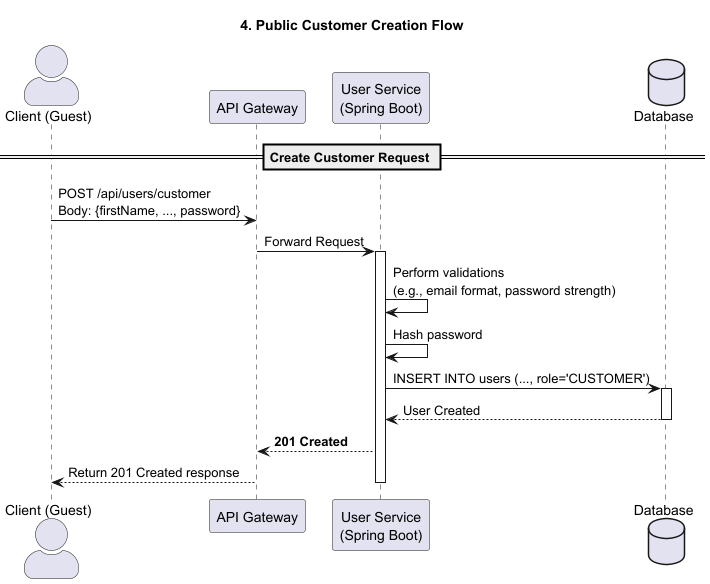

The diagram above was rendered by PlantUML. Its source (embedded in the PNG):
@startuml
title 4. Public Customer Creation Flow

actor "Client (Guest)" as Client
participant "API Gateway" as Gateway
participant "User Service\n(Spring Boot)" as Service
database "Database" as DB

skinparam sequenceActorStyle awesome

== Create Customer Request ==

Client -> Gateway: POST /api/users/customer\nBody: {firstName, ..., password}
Gateway -> Service: Forward Request
activate Service

Service -> Service: Perform validations\n(e.g., email format, password strength)
Service -> Service: Hash password
Service -> DB: INSERT INTO users (..., role='CUSTOMER')
activate DB
DB --> Service: User Created
deactivate DB

Service --> Gateway: **201 Created**
Gateway --> Client: Return 201 Created response
deactivate Service

@enduml